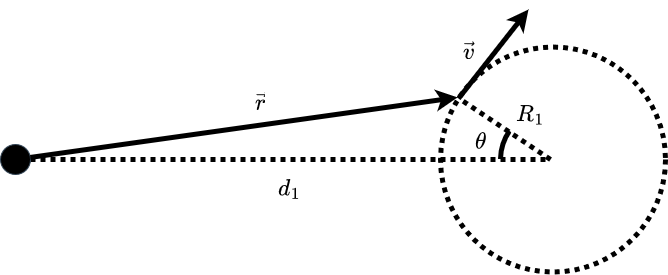

The diagram above was exported from draw.io. Its source (the exported page's mxGraphModel, read from the mxfile embedded in the PNG):
<mxGraphModel dx="1002" dy="664" grid="1" gridSize="10" guides="1" tooltips="1" connect="1" arrows="1" fold="1" page="1" pageScale="1" pageWidth="850" pageHeight="1100" math="1" shadow="0">
  <root>
    <mxCell id="0" />
    <mxCell id="1" parent="0" />
    <mxCell id="9uNRMu9eZSkaDnIiAzZb-10" value="" style="endArrow=none;html=1;rounded=0;fontSize=20;strokeColor=#000000;strokeWidth=5;startArrow=none;dashed=1;dashPattern=1 1;" parent="1" source="9uNRMu9eZSkaDnIiAzZb-11" edge="1">
      <mxGeometry width="50" height="50" relative="1" as="geometry">
        <mxPoint x="-70" y="370" as="sourcePoint" />
        <mxPoint x="630" y="370" as="targetPoint" />
      </mxGeometry>
    </mxCell>
    <mxCell id="9uNRMu9eZSkaDnIiAzZb-6" value="" style="ellipse;whiteSpace=wrap;html=1;aspect=fixed;fontSize=20;strokeColor=#000000;strokeWidth=5;fillColor=none;dashed=1;dashPattern=1 1;" parent="1" vertex="1">
      <mxGeometry x="520" y="257.5" width="225" height="225" as="geometry" />
    </mxCell>
    <mxCell id="9uNRMu9eZSkaDnIiAzZb-11" value="" style="ellipse;whiteSpace=wrap;html=1;fillColor=#000000;strokeColor=#314354;fontColor=#ffffff;rotation=90;" parent="1" vertex="1">
      <mxGeometry x="80" y="355" width="30" height="30" as="geometry" />
    </mxCell>
    <mxCell id="hFTANaaNQR_KezgNLYcb-5" value="$$d_1$$" style="text;html=1;strokeColor=none;fillColor=none;align=center;verticalAlign=middle;whiteSpace=wrap;rounded=0;fontSize=20;fontStyle=2" parent="1" vertex="1">
      <mxGeometry x="339" y="384" width="60" height="30" as="geometry" />
    </mxCell>
    <mxCell id="hFTANaaNQR_KezgNLYcb-9" value="$$R_1$$" style="text;html=1;strokeColor=none;fillColor=none;align=center;verticalAlign=middle;whiteSpace=wrap;rounded=0;fontSize=20;dashed=1;dashPattern=1 1;fontStyle=2" parent="1" vertex="1">
      <mxGeometry x="580" y="310" width="60" height="30" as="geometry" />
    </mxCell>
    <mxCell id="HF6bDCXrSoW3RXPf7Qi_-2" value="" style="endArrow=none;html=1;rounded=0;entryX=0.089;entryY=0.233;entryDx=0;entryDy=0;entryPerimeter=0;strokeWidth=5;endFill=0;dashed=1;dashPattern=1 1;" parent="1" target="9uNRMu9eZSkaDnIiAzZb-6" edge="1">
      <mxGeometry width="50" height="50" relative="1" as="geometry">
        <mxPoint x="630" y="370" as="sourcePoint" />
        <mxPoint x="470" y="290" as="targetPoint" />
      </mxGeometry>
    </mxCell>
    <mxCell id="HF6bDCXrSoW3RXPf7Qi_-3" value="" style="endArrow=classic;html=1;rounded=0;fontSize=20;strokeWidth=5;entryX=0.076;entryY=0.224;entryDx=0;entryDy=0;entryPerimeter=0;" parent="1" source="9uNRMu9eZSkaDnIiAzZb-11" target="9uNRMu9eZSkaDnIiAzZb-6" edge="1">
      <mxGeometry width="50" height="50" relative="1" as="geometry">
        <mxPoint x="290" y="360" as="sourcePoint" />
        <mxPoint x="340" y="310" as="targetPoint" />
      </mxGeometry>
    </mxCell>
    <mxCell id="HF6bDCXrSoW3RXPf7Qi_-4" value="" style="endArrow=classic;html=1;rounded=0;fontSize=20;strokeWidth=5;exitX=0.089;exitY=0.229;exitDx=0;exitDy=0;exitPerimeter=0;" parent="1" edge="1">
      <mxGeometry width="50" height="50" relative="1" as="geometry">
        <mxPoint x="538.0250000000001" y="309.025" as="sourcePoint" />
        <mxPoint x="608" y="220" as="targetPoint" />
      </mxGeometry>
    </mxCell>
    <mxCell id="HF6bDCXrSoW3RXPf7Qi_-5" value="&lt;div&gt;$$\vec{r}$$&lt;/div&gt;" style="text;html=1;strokeColor=none;fillColor=none;align=center;verticalAlign=middle;whiteSpace=wrap;rounded=0;fontSize=20;fontStyle=2" parent="1" vertex="1">
      <mxGeometry x="310" y="298" width="60" height="30" as="geometry" />
    </mxCell>
    <mxCell id="HF6bDCXrSoW3RXPf7Qi_-6" value="$$\vec{v}$$" style="text;html=1;strokeColor=none;fillColor=none;align=center;verticalAlign=middle;whiteSpace=wrap;rounded=0;fontSize=20;fontStyle=2" parent="1" vertex="1">
      <mxGeometry x="519" y="247" width="60" height="30" as="geometry" />
    </mxCell>
    <mxCell id="HF6bDCXrSoW3RXPf7Qi_-7" value="" style="verticalLabelPosition=bottom;verticalAlign=top;html=1;shape=mxgraph.basic.arc;startAngle=0.7531826745504864;endAngle=0.8467346921026577;fontSize=20;strokeWidth=5;" parent="1" vertex="1">
      <mxGeometry x="580" y="320" width="100" height="100" as="geometry" />
    </mxCell>
    <mxCell id="HF6bDCXrSoW3RXPf7Qi_-12" value="$$\theta$$" style="text;html=1;strokeColor=none;fillColor=none;align=center;verticalAlign=middle;whiteSpace=wrap;rounded=0;fontSize=20;fontStyle=2" parent="1" vertex="1">
      <mxGeometry x="530" y="337" width="60" height="30" as="geometry" />
    </mxCell>
  </root>
</mxGraphModel>